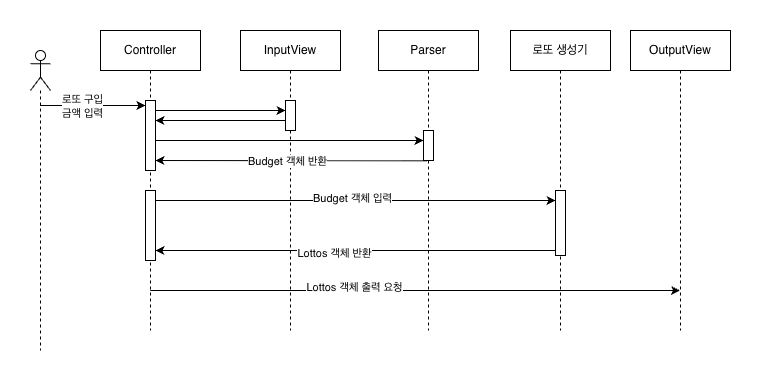

The diagram above was exported from draw.io. Its source (the exported page's mxGraphModel, read from the mxfile embedded in the PNG):
<mxGraphModel dx="1240" dy="696" grid="1" gridSize="10" guides="1" tooltips="1" connect="1" arrows="1" fold="1" page="1" pageScale="1" pageWidth="850" pageHeight="1100" math="0" shadow="0">
  <root>
    <mxCell id="0" />
    <mxCell id="1" parent="0" />
    <mxCell id="2" style="edgeStyle=elbowEdgeStyle;rounded=0;orthogonalLoop=1;jettySize=auto;html=1;elbow=horizontal;curved=0;" edge="1" source="4" target="25" parent="1">
      <mxGeometry relative="1" as="geometry">
        <Array as="points">
          <mxPoint x="400" y="280" />
        </Array>
      </mxGeometry>
    </mxCell>
    <mxCell id="3" value="Lottos 객체 출력 요청" style="edgeLabel;html=1;align=center;verticalAlign=middle;resizable=0;points=[];" vertex="1" connectable="0" parent="2">
      <mxGeometry x="-0.2319" y="3" relative="1" as="geometry">
        <mxPoint as="offset" />
      </mxGeometry>
    </mxCell>
    <mxCell id="4" value="Controller" style="shape=umlLifeline;perimeter=lifelinePerimeter;whiteSpace=wrap;html=1;container=0;dropTarget=0;collapsible=0;recursiveResize=0;outlineConnect=0;portConstraint=eastwest;newEdgeStyle={&quot;edgeStyle&quot;:&quot;elbowEdgeStyle&quot;,&quot;elbow&quot;:&quot;vertical&quot;,&quot;curved&quot;:0,&quot;rounded&quot;:0};" vertex="1" parent="1">
      <mxGeometry x="110" y="20" width="100" height="300" as="geometry" />
    </mxCell>
    <mxCell id="5" value="" style="html=1;points=[];perimeter=orthogonalPerimeter;outlineConnect=0;targetShapes=umlLifeline;portConstraint=eastwest;newEdgeStyle={&quot;edgeStyle&quot;:&quot;elbowEdgeStyle&quot;,&quot;elbow&quot;:&quot;vertical&quot;,&quot;curved&quot;:0,&quot;rounded&quot;:0};" vertex="1" parent="4">
      <mxGeometry x="45" y="70" width="10" height="70" as="geometry" />
    </mxCell>
    <mxCell id="6" value="" style="html=1;points=[];perimeter=orthogonalPerimeter;outlineConnect=0;targetShapes=umlLifeline;portConstraint=eastwest;newEdgeStyle={&quot;edgeStyle&quot;:&quot;elbowEdgeStyle&quot;,&quot;elbow&quot;:&quot;vertical&quot;,&quot;curved&quot;:0,&quot;rounded&quot;:0};" vertex="1" parent="4">
      <mxGeometry x="45" y="160" width="10" height="70" as="geometry" />
    </mxCell>
    <mxCell id="7" value="Parser" style="shape=umlLifeline;perimeter=lifelinePerimeter;whiteSpace=wrap;html=1;container=0;dropTarget=0;collapsible=0;recursiveResize=0;outlineConnect=0;portConstraint=eastwest;newEdgeStyle={&quot;edgeStyle&quot;:&quot;elbowEdgeStyle&quot;,&quot;elbow&quot;:&quot;vertical&quot;,&quot;curved&quot;:0,&quot;rounded&quot;:0};size=40;" vertex="1" parent="1">
      <mxGeometry x="388" y="20" width="100" height="300" as="geometry" />
    </mxCell>
    <mxCell id="8" value="" style="html=1;points=[];perimeter=orthogonalPerimeter;outlineConnect=0;targetShapes=umlLifeline;portConstraint=eastwest;newEdgeStyle={&quot;edgeStyle&quot;:&quot;elbowEdgeStyle&quot;,&quot;elbow&quot;:&quot;vertical&quot;,&quot;curved&quot;:0,&quot;rounded&quot;:0};" vertex="1" parent="7">
      <mxGeometry x="45" y="100" width="10" height="30" as="geometry" />
    </mxCell>
    <mxCell id="9" style="edgeStyle=orthogonalEdgeStyle;rounded=0;orthogonalLoop=1;jettySize=auto;html=1;curved=0;" edge="1" target="5" parent="1">
      <mxGeometry relative="1" as="geometry">
        <mxPoint x="49.388888888888914" y="95" as="sourcePoint" />
        <mxPoint x="189" y="95" as="targetPoint" />
        <Array as="points">
          <mxPoint x="120" y="95" />
          <mxPoint x="120" y="95" />
        </Array>
      </mxGeometry>
    </mxCell>
    <mxCell id="10" value="로또 구입&lt;div&gt;금액 입력&lt;/div&gt;" style="edgeLabel;html=1;align=center;verticalAlign=middle;resizable=0;points=[];" vertex="1" connectable="0" parent="9">
      <mxGeometry x="-0.1884" y="-2" relative="1" as="geometry">
        <mxPoint y="-1" as="offset" />
      </mxGeometry>
    </mxCell>
    <mxCell id="11" value="" style="shape=umlLifeline;perimeter=lifelinePerimeter;whiteSpace=wrap;html=1;container=1;dropTarget=0;collapsible=0;recursiveResize=0;outlineConnect=0;portConstraint=eastwest;newEdgeStyle={&quot;curved&quot;:0,&quot;rounded&quot;:0};participant=umlActor;" vertex="1" parent="1">
      <mxGeometry x="40" y="40" width="20" height="300" as="geometry" />
    </mxCell>
    <mxCell id="12" value="InputView" style="shape=umlLifeline;perimeter=lifelinePerimeter;whiteSpace=wrap;html=1;container=0;dropTarget=0;collapsible=0;recursiveResize=0;outlineConnect=0;portConstraint=eastwest;newEdgeStyle={&quot;edgeStyle&quot;:&quot;elbowEdgeStyle&quot;,&quot;elbow&quot;:&quot;vertical&quot;,&quot;curved&quot;:0,&quot;rounded&quot;:0};" vertex="1" parent="1">
      <mxGeometry x="250" y="20" width="100" height="300" as="geometry" />
    </mxCell>
    <mxCell id="13" value="" style="html=1;points=[];perimeter=orthogonalPerimeter;outlineConnect=0;targetShapes=umlLifeline;portConstraint=eastwest;newEdgeStyle={&quot;edgeStyle&quot;:&quot;elbowEdgeStyle&quot;,&quot;elbow&quot;:&quot;vertical&quot;,&quot;curved&quot;:0,&quot;rounded&quot;:0};" vertex="1" parent="12">
      <mxGeometry x="45" y="70" width="10" height="30" as="geometry" />
    </mxCell>
    <mxCell id="14" style="edgeStyle=elbowEdgeStyle;rounded=0;orthogonalLoop=1;jettySize=auto;html=1;elbow=vertical;curved=0;" edge="1" source="5" target="13" parent="1">
      <mxGeometry relative="1" as="geometry">
        <Array as="points">
          <mxPoint x="230" y="100" />
        </Array>
      </mxGeometry>
    </mxCell>
    <mxCell id="15" style="edgeStyle=elbowEdgeStyle;rounded=0;orthogonalLoop=1;jettySize=auto;html=1;elbow=vertical;curved=0;" edge="1" source="5" target="8" parent="1">
      <mxGeometry relative="1" as="geometry">
        <Array as="points">
          <mxPoint x="360" y="130" />
        </Array>
      </mxGeometry>
    </mxCell>
    <mxCell id="16" style="edgeStyle=elbowEdgeStyle;rounded=0;orthogonalLoop=1;jettySize=auto;html=1;elbow=vertical;curved=0;" edge="1" target="5" parent="1">
      <mxGeometry relative="1" as="geometry">
        <mxPoint x="436.55" y="150.30692307692308" as="sourcePoint" />
        <mxPoint x="163.4439393939394" y="150" as="targetPoint" />
        <Array as="points">
          <mxPoint x="293.55" y="150" />
        </Array>
      </mxGeometry>
    </mxCell>
    <mxCell id="17" value="Budget 객체 반환" style="edgeLabel;html=1;align=center;verticalAlign=middle;resizable=0;points=[];" vertex="1" connectable="0" parent="16">
      <mxGeometry x="0.0293" y="1" relative="1" as="geometry">
        <mxPoint as="offset" />
      </mxGeometry>
    </mxCell>
    <mxCell id="18" style="edgeStyle=elbowEdgeStyle;rounded=0;orthogonalLoop=1;jettySize=auto;html=1;elbow=horizontal;curved=0;" edge="1" source="13" target="5" parent="1">
      <mxGeometry relative="1" as="geometry">
        <Array as="points">
          <mxPoint x="250" y="110" />
        </Array>
      </mxGeometry>
    </mxCell>
    <mxCell id="19" value="로또 생성기" style="shape=umlLifeline;perimeter=lifelinePerimeter;whiteSpace=wrap;html=1;container=0;dropTarget=0;collapsible=0;recursiveResize=0;outlineConnect=0;portConstraint=eastwest;newEdgeStyle={&quot;edgeStyle&quot;:&quot;elbowEdgeStyle&quot;,&quot;elbow&quot;:&quot;vertical&quot;,&quot;curved&quot;:0,&quot;rounded&quot;:0};size=40;" vertex="1" parent="1">
      <mxGeometry x="520" y="20" width="100" height="300" as="geometry" />
    </mxCell>
    <mxCell id="20" value="" style="html=1;points=[];perimeter=orthogonalPerimeter;outlineConnect=0;targetShapes=umlLifeline;portConstraint=eastwest;newEdgeStyle={&quot;edgeStyle&quot;:&quot;elbowEdgeStyle&quot;,&quot;elbow&quot;:&quot;vertical&quot;,&quot;curved&quot;:0,&quot;rounded&quot;:0};" vertex="1" parent="19">
      <mxGeometry x="45" y="160" width="10" height="65" as="geometry" />
    </mxCell>
    <mxCell id="21" style="edgeStyle=elbowEdgeStyle;rounded=0;orthogonalLoop=1;jettySize=auto;html=1;elbow=vertical;curved=0;" edge="1" source="6" target="20" parent="1">
      <mxGeometry relative="1" as="geometry">
        <Array as="points">
          <mxPoint x="370" y="190" />
        </Array>
      </mxGeometry>
    </mxCell>
    <mxCell id="22" value="Budget 객체 입력" style="edgeLabel;html=1;align=center;verticalAlign=middle;resizable=0;points=[];" vertex="1" connectable="0" parent="21">
      <mxGeometry x="-0.018" y="2" relative="1" as="geometry">
        <mxPoint as="offset" />
      </mxGeometry>
    </mxCell>
    <mxCell id="23" style="edgeStyle=elbowEdgeStyle;rounded=0;orthogonalLoop=1;jettySize=auto;html=1;elbow=vertical;curved=0;" edge="1" source="20" target="6" parent="1">
      <mxGeometry relative="1" as="geometry">
        <Array as="points">
          <mxPoint x="380" y="240" />
        </Array>
      </mxGeometry>
    </mxCell>
    <mxCell id="24" value="Lottos 객체 반환" style="edgeLabel;html=1;align=center;verticalAlign=middle;resizable=0;points=[];" vertex="1" connectable="0" parent="23">
      <mxGeometry x="0.1093" y="3" relative="1" as="geometry">
        <mxPoint as="offset" />
      </mxGeometry>
    </mxCell>
    <mxCell id="25" value="OutputView" style="shape=umlLifeline;perimeter=lifelinePerimeter;whiteSpace=wrap;html=1;container=0;dropTarget=0;collapsible=0;recursiveResize=0;outlineConnect=0;portConstraint=eastwest;newEdgeStyle={&quot;edgeStyle&quot;:&quot;elbowEdgeStyle&quot;,&quot;elbow&quot;:&quot;vertical&quot;,&quot;curved&quot;:0,&quot;rounded&quot;:0};size=40;" vertex="1" parent="1">
      <mxGeometry x="640" y="20" width="100" height="300" as="geometry" />
    </mxCell>
  </root>
</mxGraphModel>